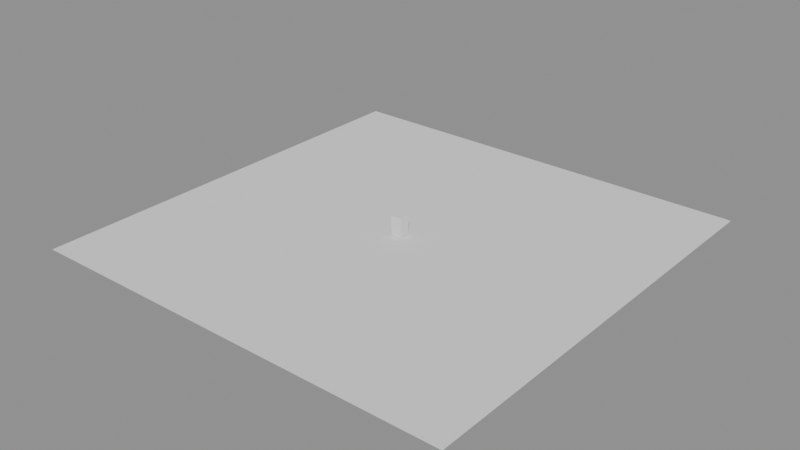 # Source: Masked.blend  (saved by Blender 5.0.119; exported with 4.5.12 LTS)
import bpy
from mathutils import Matrix  # noqa: F401  (used for matrix-valued properties, if any)

bpy.ops.wm.read_factory_settings(use_empty=True)
scene = bpy.context.scene
scene.name = 'Tutorial'

# ---- meshes
me_plane_001 = bpy.data.meshes.new('Plane.001')
me_plane_001.from_pydata([(-1.0, -1.0, 0.0), (1.0, -1.0, 0.0), (-1.0, 1.0, 0.0), (1.0, 1.0, 0.0)], [], [(0, 1, 3, 2)])
_uv = me_plane_001.uv_layers.new(name='UVMap')
_uv.uv.foreach_set('vector', [0.0, 0.0, 1.0, 0.0, 1.0, 1.0, 0.0, 1.0])
me_plane_001.update()
me_cube = bpy.data.meshes.new('Cube')
me_cube.from_pydata([(-1.0, -1.0, -1.0), (-1.0, -1.0, 1.0), (-1.0, 1.0, -1.0), (-1.0, 1.0, 1.0), (1.0, -1.0, -1.0), (1.0, -1.0, 1.0), (1.0, 1.0, -1.0), (1.0, 1.0, 1.0)], [], [(0, 1, 3, 2), (2, 3, 7, 6), (6, 7, 5, 4), (4, 5, 1, 0), (2, 6, 4, 0), (7, 3, 1, 5)])
_uv = me_cube.uv_layers.new(name='UVMap')
_uv.uv.foreach_set('vector', [0.375, 0.0, 0.625, 0.0, 0.625, 0.25, 0.375, 0.25, 0.375, 0.25, 0.625, 0.25, 0.625, 0.5, 0.375, 0.5, 0.375, 0.5, 0.625, 0.5, 0.625, 0.75, 0.375, 0.75, 0.375, 0.75, 0.625, 0.75, 0.625, 1.0, 0.375, 1.0, 0.125, 0.5, 0.375, 0.5, 0.375, 0.75, 0.125, 0.75, 0.625, 0.5, 0.875, 0.5, 0.875, 0.75, 0.625, 0.75])
me_cube.update()

# ---- objects
ob_plane_001 = bpy.data.objects.new('Plane.001', me_plane_001)
ob_cube_002 = bpy.data.objects.new('Cube.002', me_cube)

# ---- transforms, parenting, visibility, modifiers, constraints
ob_plane_001.location = (0.0, 0.0, 0.0)
ob_plane_001.scale = (19.99, 19.99, 19.99)
ob_cube_002.location = (0.0, 0.0, 0.9293)
ob_cube_002.scale = (0.5, 0.5, 0.9)

# ---- collection membership
scene.collection.objects.link(ob_plane_001)
scene.collection.objects.link(ob_cube_002)

# ---- scene / render settings (as saved in the file)
scene.frame_start = 1; scene.frame_end = 250; scene.frame_set(1)
scene.render.engine = 'BLENDER_EEVEE_NEXT'
scene.render.image_settings.exr_codec = 'NONE'
scene.render.use_bake_clear = False
scene.render.bake_margin = 0
scene.render.bake_bias = 0.0
scene.render.bake_samples = 0
scene.render.simplify_subdivision_render = 0
scene.render.simplify_child_particles_render = 0.0
scene.eevee.use_volume_custom_range = False
scene.eevee.gtao_distance = 0.0
scene.eevee.use_fast_gi = False
scene.view_settings.white_balance_temperature = 0.0
scene.view_settings.white_balance_tint = 0.0
scene.view_settings.white_balance_whitepoint = (2.97, 0.5193, -0.0414)
bpy.context.view_layer.update()

# ---- added for rendering (the .blend has no active camera and no usable light): camera, sun + grey world if the file has none
cam_auto = bpy.data.cameras.new('AutoCamera')
cam_auto.lens = 50.0
cam_auto.sensor_width = 36.0
cam_auto.clip_end = 1000.0
ob_auto_camera = bpy.data.objects.new('AutoCamera', cam_auto)
scene.collection.objects.link(ob_auto_camera)
ob_auto_camera.location = (52.3392, -62.8071, 42.786)
ob_auto_camera.rotation_euler = (1.09748, -7.21219e-08, 0.694738)
scene.camera = ob_auto_camera
light_auto_sun = bpy.data.lights.new('AutoSun', 'SUN')
light_auto_sun.energy = 3.0
light_auto_sun.angle = 0.0523599
ob_auto_sun = bpy.data.objects.new('AutoSun', light_auto_sun)
scene.collection.objects.link(ob_auto_sun)
ob_auto_sun.rotation_euler = (0.872665, 0.174533, 0.523599)
if scene.world is None:
    world_auto = bpy.data.worlds.new('AutoWorld')
    world_auto.color = (0.3, 0.3, 0.3)
    scene.world = world_auto
bpy.context.view_layer.update()

